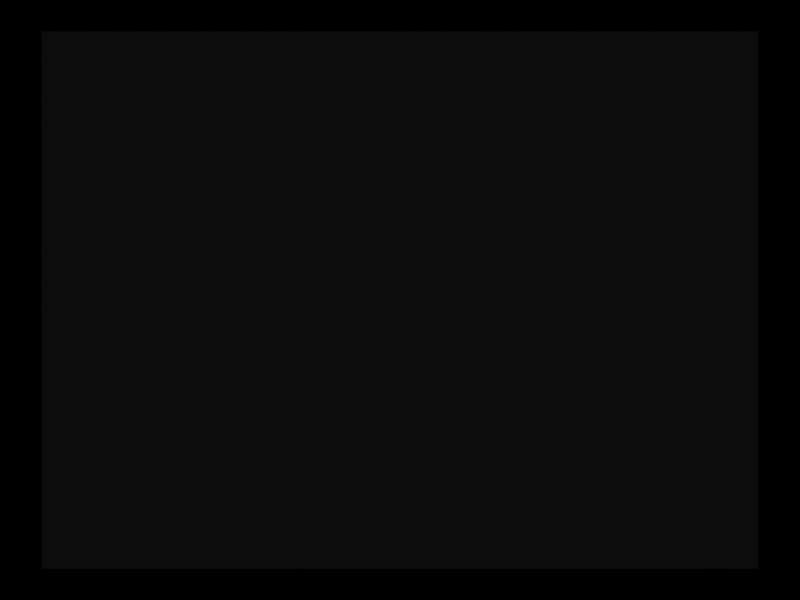 # Source: JogoNave5-10.blend  (saved by Blender 2.37.0; exported with 4.5.12 LTS)
import bpy
from mathutils import Matrix  # noqa: F401  (used for matrix-valued properties, if any)

bpy.ops.wm.read_factory_settings(use_empty=True)
scene = bpy.context.scene
scene.name = '01. Menu'

# ---- collections
col_collection_1 = bpy.data.collections.new('Collection 1'); scene.collection.children.link(col_collection_1)

# ---- cameras
cam_camera_001 = bpy.data.cameras.new('Camera.001')
cam_camera_001.passepartout_alpha = 0.2
cam_camera_001.clip_end = 100.0
cam_camera_001.lens = 35.0
cam_camera_001.show_passepartout = False
cam_camera_001.show_safe_areas = True
cam_camera_001.dof.focus_distance = 0.0
cam_camera_001.dof.aperture_fstop = 128.0

# ---- lights
light_lamp = bpy.data.lights.new('Lamp', 'SUN')
light_lamp.transmission_factor = 0.0
light_lamp.angle = 1.571
light_lamp.energy = 1.0
light_lamp.shadow_buffer_clip_start = 0.5
light_lamp.shadow_soft_size = 1.0
light_lamp.shadow_cascade_max_distance = 1000.0
light_lamp.cycles.use_multiple_importance_sampling = False

# ---- meshes
me_plane_008 = bpy.data.meshes.new('Plane.008')
me_plane_008.from_pydata([(1.0, 1.0, 0.0), (1.0, -1.0, 0.0), (-1.0, -1.0, 0.0), (-1.0, 1.0, 0.0)], [], [(0, 3, 2, 1)])
_uv = me_plane_008.uv_layers.new(name='UVMap')
_uv.uv.foreach_set('vector', [1.0, 1.0, 0.0, 1.0, 0.0, 0.0, 1.0, 0.0])
_ca = me_plane_008.color_attributes.new('Col', 'BYTE_COLOR', 'CORNER')
_ca.data.foreach_set('color', [1.0, 1.0, 1.0, 1.0, 1.0, 1.0, 1.0, 1.0, 1.0, 1.0, 1.0, 1.0, 1.0, 1.0, 1.0, 1.0])
me_plane_008.use_remesh_preserve_volume = False
me_plane_008.use_remesh_preserve_attributes = False
me_plane_008.use_mirror_vertex_groups = False
me_plane_008.update()
me_plane_012 = bpy.data.meshes.new('Plane.012')
me_plane_012.from_pydata([(0.4013, 0.4013, -3.621e-16), (0.4013, -0.4013, 3.621e-16), (-0.4013, -0.4013, 3.621e-16), (-0.4013, 0.4013, -3.621e-16)], [], [(0, 3, 2, 1)])
_uv = me_plane_012.uv_layers.new(name='UVMap')
_uv.uv.foreach_set('vector', [1.0, 1.0, 0.0, 1.0, 0.0, 0.0, 1.0, 0.0])
_ca = me_plane_012.color_attributes.new('Col', 'BYTE_COLOR', 'CORNER')
_ca.data.foreach_set('color', [1.0, 1.0, 1.0, 1.0, 1.0, 1.0, 1.0, 1.0, 1.0, 1.0, 1.0, 1.0, 1.0, 1.0, 1.0, 1.0])
me_plane_012.use_remesh_preserve_volume = False
me_plane_012.use_remesh_preserve_attributes = False
me_plane_012.use_mirror_vertex_groups = False
me_plane_012.update()

# ---- objects
ob_lamp_001 = bpy.data.objects.new('Lamp.001', light_lamp)
ob_plane = bpy.data.objects.new('Plane', me_plane_008)
ob_plane_005 = bpy.data.objects.new('Plane.005', me_plane_012)
ob_camera_001 = bpy.data.objects.new('Camera.001', cam_camera_001)

# ---- transforms, parenting, visibility, modifiers, constraints
ob_lamp_001.location = (0.0, 5.347, 0.0)
ob_lamp_001.lock_rotations_4d = False
ob_lamp_001.empty_display_type = 'ARROWS'
ob_lamp_001.color = (0.0, 0.0, 0.0, 1.0)
ob_lamp_001.lineart.crease_threshold = 0.0
ob_plane.location = (0.0, 8.0, 0.0)
ob_plane.rotation_euler = (1.571, -0.0, -0.0)
ob_plane.scale = (3.687, 2.765, 0.9218)
ob_plane.lock_rotations_4d = False
ob_plane.empty_display_type = 'ARROWS'
ob_plane.color = (0.0, 0.0, 0.0, 1.0)
ob_plane.lineart.crease_threshold = 0.0
ob_plane_005.location = (-2.843, 8.0, -0.2704)
ob_plane_005.rotation_euler = (1.571, -0.0, -0.0)
ob_plane_005.scale = (1.835, 1.835, 1.835)
ob_plane_005.lock_rotations_4d = False
ob_plane_005.empty_display_type = 'ARROWS'
ob_plane_005.color = (0.0, 0.0, 0.0, 1.0)
ob_plane_005.lineart.crease_threshold = 0.0
ob_camera_001.location = (0.0, 0.0, 0.0)
ob_camera_001.rotation_euler = (1.571, -0.0, -0.0)
ob_camera_001.lock_rotations_4d = False
ob_camera_001.empty_display_type = 'ARROWS'
ob_camera_001.color = (0.0, 0.0, 0.0, 1.0)
ob_camera_001.lineart.crease_threshold = 0.0

# ---- collection membership
col_collection_1.objects.link(ob_lamp_001)
col_collection_1.objects.link(ob_plane)
col_collection_1.objects.link(ob_plane_005)
col_collection_1.objects.link(ob_camera_001)

# ---- scene / render settings (as saved in the file)
scene.camera = ob_camera_001
scene.frame_start = 1; scene.frame_end = 250; scene.frame_set(1)
scene.render.engine = 'BLENDER_EEVEE_NEXT'
scene.render.image_settings.file_format = 'JPEG'
scene.render.image_settings.compression = 90
scene.render.resolution_x = 640
scene.render.resolution_y = 480
scene.render.pixel_aspect_x = 100.0
scene.render.pixel_aspect_y = 100.0
scene.render.fps = 25
scene.render.dither_intensity = 0.0
scene.render.use_compositing = False
scene.render.use_sequencer = False
scene.render.bake_bias = 0.0
scene.render.use_stamp_time = False
scene.render.use_stamp_date = False
scene.render.use_stamp_frame = False
scene.render.use_stamp_camera = False
scene.render.use_stamp_scene = False
scene.render.use_stamp_filename = False
scene.render.use_stamp_render_time = False
scene.render.stamp_font_size = 0
scene.cycles.use_denoising = False
scene.cycles.samples = 10
scene.cycles.sampling_pattern = 'TABULATED_SOBOL'
scene.cycles.light_sampling_threshold = 0.0
scene.cycles.use_adaptive_sampling = False
scene.cycles.use_light_tree = False
scene.cycles.blur_glossy = 0.0
scene.cycles.volume_bounces = 1
scene.cycles.pixel_filter_type = 'GAUSSIAN'
scene.cycles.sample_clamp_indirect = 0.0
scene.view_settings.view_transform = 'Raw'
bpy.context.view_layer.update()
